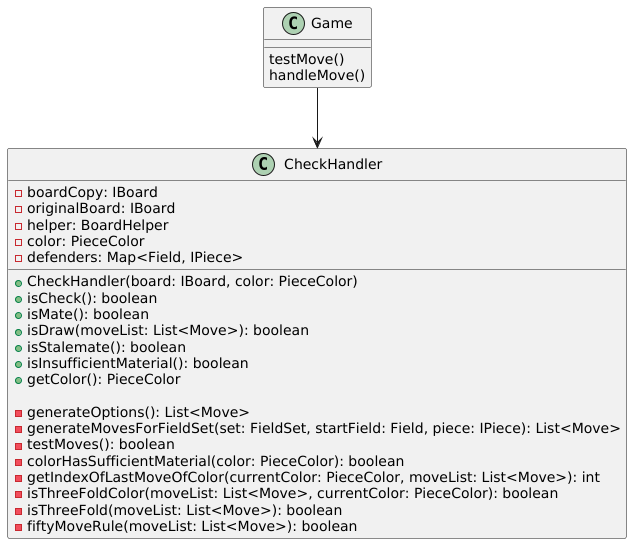

The diagram above was rendered by PlantUML. Its source (embedded in the PNG):
@startuml CheckHandler

class CheckHandler {
  - boardCopy: IBoard
  - originalBoard: IBoard
  - helper: BoardHelper
  - color: PieceColor
  - defenders: Map<Field, IPiece>

  + CheckHandler(board: IBoard, color: PieceColor)
  + isCheck(): boolean
  + isMate(): boolean
  + isDraw(moveList: List<Move>): boolean
  + isStalemate(): boolean
  + isInsufficientMaterial(): boolean
  + getColor(): PieceColor

  - generateOptions(): List<Move>
  - generateMovesForFieldSet(set: FieldSet, startField: Field, piece: IPiece): List<Move>
  - testMoves(): boolean
  - colorHasSufficientMaterial(color: PieceColor): boolean
  - getIndexOfLastMoveOfColor(currentColor: PieceColor, moveList: List<Move>): int
  - isThreeFoldColor(moveList: List<Move>, currentColor: PieceColor): boolean
  - isThreeFold(moveList: List<Move>): boolean
  - fiftyMoveRule(moveList: List<Move>): boolean
}

class Game{
    testMove()
    handleMove()
}
Game --> CheckHandler

@enduml